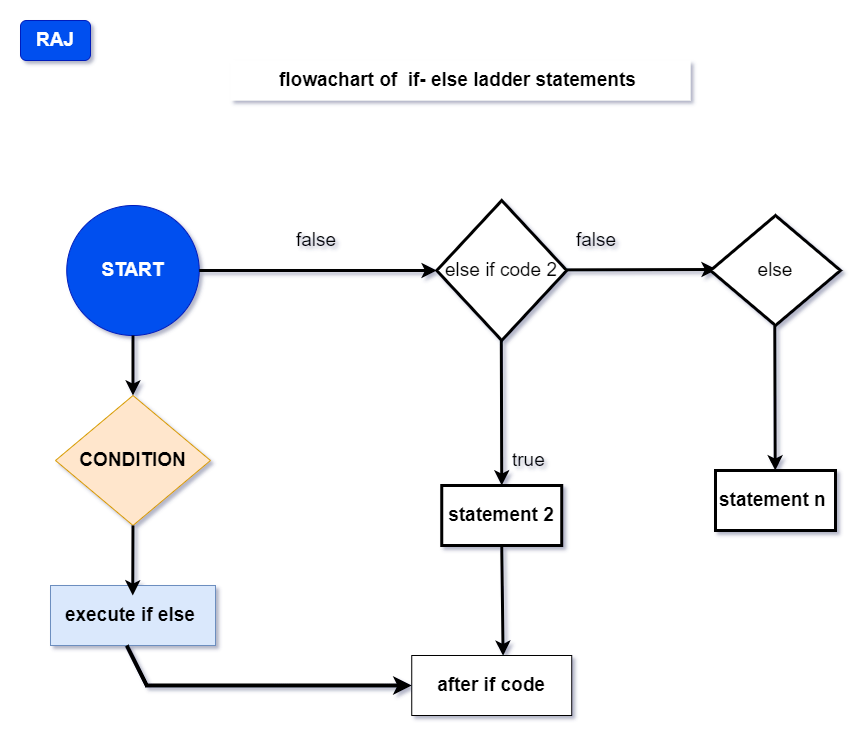

The diagram above was exported from draw.io. Its source (the exported page's mxGraphModel, read from the mxfile embedded in the PNG):
<mxGraphModel dx="2307" dy="1153" grid="1" gridSize="10" guides="1" tooltips="1" connect="1" arrows="1" fold="1" page="1" pageScale="1" pageWidth="850" pageHeight="1100" math="0" shadow="0">
  <root>
    <mxCell id="0" />
    <mxCell id="1" parent="0" />
    <mxCell id="3R3PSd1zTytnv4jxQ1W3-4" value="&lt;b&gt;flowachart of&amp;nbsp; if- else ladder statements&amp;nbsp;&lt;/b&gt;" style="rounded=0;whiteSpace=wrap;html=1;shadow=0;fontSize=19;fillColor=default;strokeColor=none;" vertex="1" parent="1">
      <mxGeometry x="220" y="50" width="460" height="40" as="geometry" />
    </mxCell>
    <mxCell id="3R3PSd1zTytnv4jxQ1W3-5" value="&lt;b&gt;START&lt;/b&gt;" style="ellipse;whiteSpace=wrap;html=1;shadow=0;fontSize=19;fillColor=#0050ef;fontColor=#ffffff;strokeColor=#001DBC;" vertex="1" parent="1">
      <mxGeometry x="56.25" y="195" width="132.5" height="130" as="geometry" />
    </mxCell>
    <mxCell id="3R3PSd1zTytnv4jxQ1W3-6" value="&lt;b&gt;CONDITION&lt;/b&gt;" style="rhombus;whiteSpace=wrap;html=1;shadow=0;fontSize=19;fillColor=#ffe6cc;strokeColor=#d79b00;" vertex="1" parent="1">
      <mxGeometry x="45" y="385" width="155" height="130" as="geometry" />
    </mxCell>
    <mxCell id="3R3PSd1zTytnv4jxQ1W3-7" value="&lt;b&gt;execute if else&amp;nbsp;&lt;/b&gt;" style="rounded=0;whiteSpace=wrap;html=1;shadow=0;fontSize=19;fillColor=#dae8fc;strokeColor=#6c8ebf;" vertex="1" parent="1">
      <mxGeometry x="40" y="575" width="165" height="60" as="geometry" />
    </mxCell>
    <mxCell id="3R3PSd1zTytnv4jxQ1W3-11" value="" style="endArrow=classic;html=1;rounded=0;fontSize=19;entryX=0;entryY=0.5;entryDx=0;entryDy=0;strokeWidth=4;" edge="1" parent="1" target="3R3PSd1zTytnv4jxQ1W3-21">
      <mxGeometry width="50" height="50" relative="1" as="geometry">
        <mxPoint x="116.25" y="635" as="sourcePoint" />
        <mxPoint x="121.3900000000001" y="1032.5" as="targetPoint" />
        <Array as="points">
          <mxPoint x="136.25" y="675" />
        </Array>
      </mxGeometry>
    </mxCell>
    <mxCell id="3R3PSd1zTytnv4jxQ1W3-15" value="" style="endArrow=classic;html=1;rounded=0;fontSize=19;exitX=0.5;exitY=1;exitDx=0;exitDy=0;entryX=0.5;entryY=0;entryDx=0;entryDy=0;strokeWidth=3;" edge="1" parent="1" source="3R3PSd1zTytnv4jxQ1W3-5" target="3R3PSd1zTytnv4jxQ1W3-6">
      <mxGeometry width="50" height="50" relative="1" as="geometry">
        <mxPoint x="1093.5" y="575" as="sourcePoint" />
        <mxPoint x="1143.5" y="525" as="targetPoint" />
      </mxGeometry>
    </mxCell>
    <mxCell id="3R3PSd1zTytnv4jxQ1W3-16" value="" style="endArrow=classic;html=1;rounded=0;fontSize=19;exitX=0.5;exitY=1;exitDx=0;exitDy=0;strokeWidth=3;" edge="1" parent="1" source="3R3PSd1zTytnv4jxQ1W3-6">
      <mxGeometry width="50" height="50" relative="1" as="geometry">
        <mxPoint x="1188.16" y="645" as="sourcePoint" />
        <mxPoint x="122.25" y="585" as="targetPoint" />
      </mxGeometry>
    </mxCell>
    <mxCell id="3R3PSd1zTytnv4jxQ1W3-20" value="&lt;b&gt;RAJ&lt;/b&gt;" style="rounded=1;whiteSpace=wrap;html=1;shadow=0;fontSize=19;fillColor=#0050ef;strokeColor=#001DBC;fontColor=#ffffff;" vertex="1" parent="1">
      <mxGeometry x="10" y="10" width="70" height="40" as="geometry" />
    </mxCell>
    <mxCell id="3R3PSd1zTytnv4jxQ1W3-21" value="&lt;b&gt;after if code&lt;/b&gt;" style="rounded=0;whiteSpace=wrap;html=1;shadow=0;fontSize=19;fillColor=default;" vertex="1" parent="1">
      <mxGeometry x="401.25" y="645" width="160" height="60" as="geometry" />
    </mxCell>
    <mxCell id="3R3PSd1zTytnv4jxQ1W3-24" value="else if code 2" style="rhombus;whiteSpace=wrap;html=1;shadow=0;fontSize=19;fillColor=default;strokeWidth=3;" vertex="1" parent="1">
      <mxGeometry x="426.25" y="190" width="130" height="140" as="geometry" />
    </mxCell>
    <mxCell id="3R3PSd1zTytnv4jxQ1W3-25" value="" style="endArrow=classic;html=1;rounded=0;fontSize=19;exitX=1;exitY=0.5;exitDx=0;exitDy=0;entryX=0;entryY=0.5;entryDx=0;entryDy=0;strokeWidth=3;" edge="1" parent="1" source="3R3PSd1zTytnv4jxQ1W3-5" target="3R3PSd1zTytnv4jxQ1W3-24">
      <mxGeometry width="50" height="50" relative="1" as="geometry">
        <mxPoint x="132.49999999999977" y="335" as="sourcePoint" />
        <mxPoint x="132.49999999999977" y="395" as="targetPoint" />
        <Array as="points" />
      </mxGeometry>
    </mxCell>
    <mxCell id="3R3PSd1zTytnv4jxQ1W3-26" value="false" style="text;html=1;strokeColor=none;fillColor=none;align=center;verticalAlign=middle;whiteSpace=wrap;rounded=0;shadow=0;strokeWidth=3;fontSize=19;" vertex="1" parent="1">
      <mxGeometry x="256.25" y="205" width="100" height="50" as="geometry" />
    </mxCell>
    <mxCell id="3R3PSd1zTytnv4jxQ1W3-27" value="" style="endArrow=classic;html=1;rounded=0;fontSize=19;exitX=1;exitY=0.5;exitDx=0;exitDy=0;strokeWidth=3;" edge="1" parent="1">
      <mxGeometry width="50" height="50" relative="1" as="geometry">
        <mxPoint x="556.25" y="259.38" as="sourcePoint" />
        <mxPoint x="706.25" y="259" as="targetPoint" />
        <Array as="points" />
      </mxGeometry>
    </mxCell>
    <mxCell id="3R3PSd1zTytnv4jxQ1W3-28" value="" style="endArrow=classic;html=1;rounded=0;fontSize=19;exitX=1;exitY=0.5;exitDx=0;exitDy=0;strokeWidth=3;entryX=0.5;entryY=0;entryDx=0;entryDy=0;" edge="1" parent="1" target="3R3PSd1zTytnv4jxQ1W3-29">
      <mxGeometry width="50" height="50" relative="1" as="geometry">
        <mxPoint x="490.81999999999994" y="330" as="sourcePoint" />
        <mxPoint x="490.81999999999994" y="394.62" as="targetPoint" />
        <Array as="points" />
      </mxGeometry>
    </mxCell>
    <mxCell id="3R3PSd1zTytnv4jxQ1W3-29" value="&lt;b&gt;statement 2&lt;/b&gt;" style="rounded=0;whiteSpace=wrap;html=1;shadow=0;strokeWidth=3;fontSize=19;fillColor=default;" vertex="1" parent="1">
      <mxGeometry x="431.25" y="475" width="120" height="60" as="geometry" />
    </mxCell>
    <mxCell id="3R3PSd1zTytnv4jxQ1W3-33" value="" style="endArrow=classic;html=1;rounded=0;fontSize=19;exitX=0.5;exitY=1;exitDx=0;exitDy=0;strokeWidth=3;entryX=0.571;entryY=0.005;entryDx=0;entryDy=0;entryPerimeter=0;" edge="1" parent="1" source="3R3PSd1zTytnv4jxQ1W3-29" target="3R3PSd1zTytnv4jxQ1W3-21">
      <mxGeometry width="50" height="50" relative="1" as="geometry">
        <mxPoint x="490.48000000000025" y="532.5" as="sourcePoint" />
        <mxPoint x="491.25" y="635" as="targetPoint" />
        <Array as="points" />
      </mxGeometry>
    </mxCell>
    <mxCell id="3R3PSd1zTytnv4jxQ1W3-34" value="true&amp;nbsp;" style="text;html=1;strokeColor=none;fillColor=none;align=center;verticalAlign=middle;whiteSpace=wrap;rounded=0;shadow=0;strokeWidth=3;fontSize=19;" vertex="1" parent="1">
      <mxGeometry x="491.25" y="435" width="60" height="30" as="geometry" />
    </mxCell>
    <mxCell id="3R3PSd1zTytnv4jxQ1W3-35" value="else" style="rhombus;whiteSpace=wrap;html=1;shadow=0;strokeWidth=3;fontSize=19;fillColor=default;" vertex="1" parent="1">
      <mxGeometry x="700" y="205" width="130" height="110" as="geometry" />
    </mxCell>
    <mxCell id="3R3PSd1zTytnv4jxQ1W3-36" value="" style="endArrow=classic;html=1;rounded=0;fontSize=19;exitX=1;exitY=0.5;exitDx=0;exitDy=0;strokeWidth=3;entryX=0.5;entryY=0;entryDx=0;entryDy=0;" edge="1" parent="1">
      <mxGeometry width="50" height="50" relative="1" as="geometry">
        <mxPoint x="764.2899999999995" y="315" as="sourcePoint" />
        <mxPoint x="764.7199999999998" y="460" as="targetPoint" />
        <Array as="points" />
      </mxGeometry>
    </mxCell>
    <mxCell id="3R3PSd1zTytnv4jxQ1W3-37" value="&lt;b&gt;statement n&amp;nbsp;&lt;/b&gt;" style="rounded=0;whiteSpace=wrap;html=1;shadow=0;strokeWidth=3;fontSize=19;fillColor=default;" vertex="1" parent="1">
      <mxGeometry x="705" y="460" width="120" height="60" as="geometry" />
    </mxCell>
    <mxCell id="3R3PSd1zTytnv4jxQ1W3-38" value="false" style="text;html=1;strokeColor=none;fillColor=none;align=center;verticalAlign=middle;whiteSpace=wrap;rounded=0;shadow=0;strokeWidth=3;fontSize=19;" vertex="1" parent="1">
      <mxGeometry x="556.25" y="215" width="60" height="30" as="geometry" />
    </mxCell>
  </root>
</mxGraphModel>